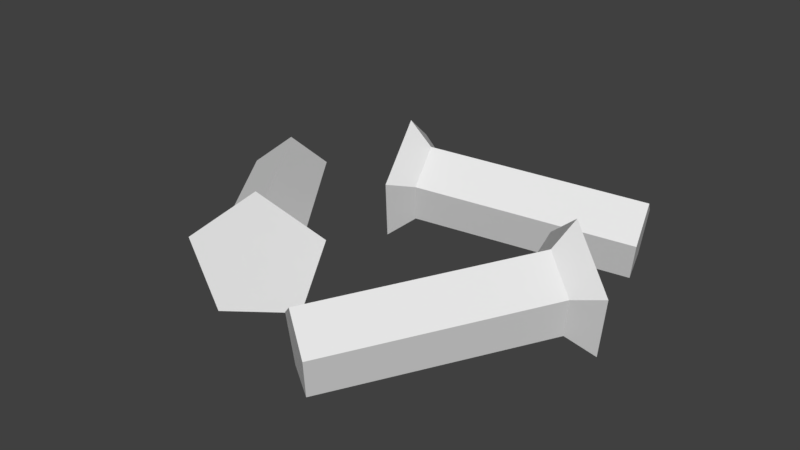 # Source: Screws.blend  (saved by Blender 2.79.0; exported with 4.5.12 LTS)
import bpy
from mathutils import Matrix  # noqa: F401  (used for matrix-valued properties, if any)

bpy.ops.wm.read_factory_settings(use_empty=True)
scene = bpy.context.scene
scene.name = 'Scene'

# ---- collections
col_collection_1 = bpy.data.collections.new('Collection 1'); scene.collection.children.link(col_collection_1)

# ---- materials (node trees are filled in below, after node groups)
mat_main = bpy.data.materials.new('Main')
mat_main.alpha_threshold = 0.0
mat_main.use_transparent_shadow = False
mat_main.roughness = 0.5

# ---- material node trees

# ---- world
world_world = bpy.data.worlds.new('World'); scene.world = world_world
world_world.color = (0.05088, 0.05088, 0.05088)
world_world.use_sun_shadow = False
world_world.sun_shadow_jitter_overblur = 0.0
world_world.cycles.sampling_method = 'MANUAL'

# ---- meshes
me_screws = bpy.data.meshes.new('Screws')
me_screws.from_pydata([(-0.1281, 0.2461, 0.2426), (-0.2137, 0.1644, 0.3207), (-0.1712, 0.02984, 0.306), (-0.05934, 0.02848, 0.2188), (-0.03269, 0.1622, 0.1796), (-0.1532, 0.1966, 0.2111), (-0.207, 0.1453, 0.2602), (-0.1803, 0.06082, 0.2509), (-0.1101, 0.05996, 0.1962), (-0.09335, 0.1439, 0.1716), (-0.121, 0.1262, 0.2536), (-0.3682, 0.01455, -0.1342), (-0.4384, 0.0154, -0.07942), (-0.4651, 0.09985, -0.0702), (-0.4113, 0.1512, -0.1192), (-0.3514, 0.09847, -0.1588), (0.3263, 0.2431, -0.01466), (0.4246, 0.1595, 0.04424), (0.3952, 0.02542, 0.00847), (0.2787, 0.02619, -0.07254), (0.2362, 0.1607, -0.08684), (0.3027, 0.1942, 0.01886), (0.3643, 0.1417, 0.05584), (0.3459, 0.0575, 0.03338), (0.2728, 0.05799, -0.01748), (0.2461, 0.1425, -0.02646), (0.3322, 0.123, -0.02427), (0.03281, 0.0187, 0.327), (0.1059, 0.01821, 0.3779), (0.1244, 0.1024, 0.4003), (0.06267, 0.1549, 0.3633), (0.006093, 0.1032, 0.318), (-0.1364, 0.2424, -0.1698), (-0.1853, 0.1654, -0.2784), (-0.1883, 0.02951, -0.238), (-0.1412, 0.02251, -0.1044), (-0.1091, 0.1541, -0.06227), (-0.09982, 0.1924, -0.1854), (-0.1305, 0.1441, -0.2535), (-0.1324, 0.05877, -0.2281), (-0.1028, 0.05438, -0.1443), (-0.08268, 0.137, -0.1178), (-0.1521, 0.1228, -0.1706), (0.2912, 0.003716, -0.2858), (0.2616, 0.008109, -0.3697), (0.2634, 0.09344, -0.3951), (0.2941, 0.1418, -0.3269), (0.3113, 0.08633, -0.2594)], [], [(4, 3, 8, 9), (2, 1, 6, 7), (0, 4, 9, 5), (3, 2, 7, 8), (1, 0, 5, 6), (3, 4, 10), (1, 2, 10), (4, 0, 10), (2, 3, 10), (0, 1, 10), (9, 8, 11, 15), (7, 6, 13, 12), (5, 9, 15, 14), (8, 7, 12, 11), (6, 5, 14, 13), (14, 15, 11, 12, 13), (20, 19, 24, 25), (18, 17, 22, 23), (16, 20, 25, 21), (19, 18, 23, 24), (17, 16, 21, 22), (19, 20, 26), (17, 18, 26), (20, 16, 26), (18, 19, 26), (16, 17, 26), (25, 24, 27, 31), (23, 22, 29, 28), (21, 25, 31, 30), (24, 23, 28, 27), (22, 21, 30, 29), (30, 31, 27, 28, 29), (36, 35, 40, 41), (34, 33, 38, 39), (32, 36, 41, 37), (35, 34, 39, 40), (33, 32, 37, 38), (35, 36, 42), (33, 34, 42), (36, 32, 42), (34, 35, 42), (32, 33, 42), (41, 40, 43, 47), (39, 38, 45, 44), (37, 41, 47, 46), (40, 39, 44, 43), (38, 37, 46, 45), (46, 47, 43, 44, 45)])
_ca = me_screws.color_attributes.new('Col', 'BYTE_COLOR', 'CORNER')
_ca.data.foreach_set('color', [0.01938, 0.01681, 0.01764, 1.0, 0.02217, 0.01938, 0.02029, 1.0, 0.01938, 0.01681, 0.01764, 1.0, 0.01938, 0.01681, 0.01764, 1.0, 0.01938, 0.01681, 0.01764, 1.0, 0.01938, 0.01681, 0.01764, 1.0, 0.01938, 0.01681, 0.01764, 1.0, 0.01938, 0.01681, 0.01764, 1.0, 0.01938, 0.01681, 0.01764, 1.0, 0.01938, 0.01681, 0.01764, 1.0, 0.01938, 0.01681, 0.01764, 1.0, 0.01938, 0.01681, 0.01764, 1.0, 0.02217, 0.01938, 0.02029, 1.0, 0.01938, 0.01681, 0.01764, 1.0, 0.01938, 0.01681, 0.01764, 1.0, 0.01938, 0.01681, 0.01764, 1.0, 0.01938, 0.01681, 0.01764, 1.0, 0.01938, 0.01681, 0.01764, 1.0, 0.01938, 0.01681, 0.01764, 1.0, 0.01938, 0.01681, 0.01764, 1.0, 0.01938, 0.01681, 0.01764, 1.0, 0.01938, 0.01681, 0.01764, 1.0, 0.305, 0.2542, 0.2623, 1.0, 0.01938, 0.01681, 0.01764, 1.0, 0.01938, 0.01681, 0.01764, 1.0, 0.305, 0.2542, 0.2623, 1.0, 0.01938, 0.01681, 0.01764, 1.0, 0.01938, 0.01681, 0.01764, 1.0, 0.305, 0.2542, 0.2623, 1.0, 0.01938, 0.01681, 0.01764, 1.0, 0.01938, 0.01681, 0.01764, 1.0, 0.305, 0.2542, 0.2623, 1.0, 0.01938, 0.01681, 0.01764, 1.0, 0.01938, 0.01681, 0.01764, 1.0, 0.305, 0.2542, 0.2623, 1.0, 0.01938, 0.01681, 0.01764, 1.0, 0.01938, 0.01681, 0.01764, 1.0, 0.01938, 0.01681, 0.01764, 1.0, 0.01938, 0.01681, 0.01764, 1.0, 0.01938, 0.01681, 0.01764, 1.0, 0.01938, 0.01681, 0.01764, 1.0, 0.01938, 0.01681, 0.01764, 1.0, 0.01938, 0.01681, 0.01764, 1.0, 0.01938, 0.01681, 0.01764, 1.0, 0.01938, 0.01681, 0.01764, 1.0, 0.01938, 0.01681, 0.01764, 1.0, 0.01938, 0.01681, 0.01764, 1.0, 0.01938, 0.01681, 0.01764, 1.0, 0.01938, 0.01681, 0.01764, 1.0, 0.0319, 0.02956, 0.03071, 1.0, 0.01938, 0.01681, 0.01764, 1.0, 0.01938, 0.01681, 0.01764, 1.0, 0.01938, 0.01681, 0.01764, 1.0, 0.01938, 0.01681, 0.01764, 1.0, 0.01938, 0.01681, 0.01764, 1.0, 0.01938, 0.01681, 0.01764, 1.0, 0.01938, 0.01681, 0.01764, 1.0, 0.01938, 0.01681, 0.01764, 1.0, 0.01938, 0.01681, 0.01764, 1.0, 0.01938, 0.01681, 0.01764, 1.0, 0.01938, 0.01681, 0.01764, 1.0, 0.02217, 0.01938, 0.02029, 1.0, 0.01938, 0.01681, 0.01764, 1.0, 0.01938, 0.01681, 0.01764, 1.0, 0.01938, 0.01681, 0.01764, 1.0, 0.01938, 0.01681, 0.01764, 1.0, 0.01938, 0.01681, 0.01764, 1.0, 0.01938, 0.01681, 0.01764, 1.0, 0.01938, 0.01681, 0.01764, 1.0, 0.01938, 0.01681, 0.01764, 1.0, 0.01938, 0.01681, 0.01764, 1.0, 0.01938, 0.01681, 0.01764, 1.0, 0.02217, 0.01938, 0.02029, 1.0, 0.01938, 0.01681, 0.01764, 1.0, 0.01938, 0.01681, 0.01764, 1.0, 0.01938, 0.01681, 0.01764, 1.0, 0.01938, 0.01681, 0.01764, 1.0, 0.01938, 0.01681, 0.01764, 1.0, 0.01938, 0.01681, 0.01764, 1.0, 0.01938, 0.01681, 0.01764, 1.0, 0.01938, 0.01681, 0.01764, 1.0, 0.01938, 0.01681, 0.01764, 1.0, 0.305, 0.2542, 0.2623, 1.0, 0.01938, 0.01681, 0.01764, 1.0, 0.01938, 0.01681, 0.01764, 1.0, 0.305, 0.2542, 0.2623, 1.0, 0.01938, 0.01681, 0.01764, 1.0, 0.01938, 0.01681, 0.01764, 1.0, 0.305, 0.2542, 0.2623, 1.0, 0.01938, 0.01681, 0.01764, 1.0, 0.01938, 0.01681, 0.01764, 1.0, 0.305, 0.2542, 0.2623, 1.0, 0.01938, 0.01681, 0.01764, 1.0, 0.01938, 0.01681, 0.01764, 1.0, 0.305, 0.2542, 0.2623, 1.0, 0.01938, 0.01681, 0.01764, 1.0, 0.01938, 0.01681, 0.01764, 1.0, 0.01938, 0.01681, 0.01764, 1.0, 0.01938, 0.01681, 0.01764, 1.0, 0.01938, 0.01681, 0.01764, 1.0, 0.01938, 0.01681, 0.01764, 1.0, 0.01938, 0.01681, 0.01764, 1.0, 0.01938, 0.01681, 0.01764, 1.0, 0.01938, 0.01681, 0.01764, 1.0, 0.01938, 0.01681, 0.01764, 1.0, 0.01938, 0.01681, 0.01764, 1.0, 0.01938, 0.01681, 0.01764, 1.0, 0.01938, 0.01681, 0.01764, 1.0, 0.01938, 0.01681, 0.01764, 1.0, 0.0319, 0.02956, 0.03071, 1.0, 0.01938, 0.01681, 0.01764, 1.0, 0.01938, 0.01681, 0.01764, 1.0, 0.01938, 0.01681, 0.01764, 1.0, 0.01938, 0.01681, 0.01764, 1.0, 0.01938, 0.01681, 0.01764, 1.0, 0.01938, 0.01681, 0.01764, 1.0, 0.01938, 0.01681, 0.01764, 1.0, 0.01938, 0.01681, 0.01764, 1.0, 0.01938, 0.01681, 0.01764, 1.0, 0.01938, 0.01681, 0.01764, 1.0, 0.01938, 0.01681, 0.01764, 1.0, 0.02217, 0.01938, 0.02029, 1.0, 0.01938, 0.01681, 0.01764, 1.0, 0.01938, 0.01681, 0.01764, 1.0, 0.01938, 0.01681, 0.01764, 1.0, 0.01938, 0.01681, 0.01764, 1.0, 0.01938, 0.01681, 0.01764, 1.0, 0.01938, 0.01681, 0.01764, 1.0, 0.01938, 0.01681, 0.01764, 1.0, 0.01938, 0.01681, 0.01764, 1.0, 0.01938, 0.01681, 0.01764, 1.0, 0.01938, 0.01681, 0.01764, 1.0, 0.02217, 0.01938, 0.02029, 1.0, 0.01938, 0.01681, 0.01764, 1.0, 0.01938, 0.01681, 0.01764, 1.0, 0.01938, 0.01681, 0.01764, 1.0, 0.01938, 0.01681, 0.01764, 1.0, 0.01938, 0.01681, 0.01764, 1.0, 0.01938, 0.01681, 0.01764, 1.0, 0.01938, 0.01681, 0.01764, 1.0, 0.01938, 0.01681, 0.01764, 1.0, 0.01938, 0.01681, 0.01764, 1.0, 0.305, 0.2542, 0.2623, 1.0, 0.01938, 0.01681, 0.01764, 1.0, 0.01938, 0.01681, 0.01764, 1.0, 0.305, 0.2542, 0.2623, 1.0, 0.01938, 0.01681, 0.01764, 1.0, 0.01938, 0.01681, 0.01764, 1.0, 0.305, 0.2542, 0.2623, 1.0, 0.01938, 0.01681, 0.01764, 1.0, 0.01938, 0.01681, 0.01764, 1.0, 0.305, 0.2542, 0.2623, 1.0, 0.01938, 0.01681, 0.01764, 1.0, 0.01938, 0.01681, 0.01764, 1.0, 0.305, 0.2542, 0.2623, 1.0, 0.01938, 0.01681, 0.01764, 1.0, 0.01938, 0.01681, 0.01764, 1.0, 0.01938, 0.01681, 0.01764, 1.0, 0.01938, 0.01681, 0.01764, 1.0, 0.01938, 0.01681, 0.01764, 1.0, 0.01938, 0.01681, 0.01764, 1.0, 0.01938, 0.01681, 0.01764, 1.0, 0.01938, 0.01681, 0.01764, 1.0, 0.01938, 0.01681, 0.01764, 1.0, 0.01938, 0.01681, 0.01764, 1.0, 0.01938, 0.01681, 0.01764, 1.0, 0.01938, 0.01681, 0.01764, 1.0, 0.01938, 0.01681, 0.01764, 1.0, 0.01938, 0.01681, 0.01764, 1.0, 0.0319, 0.02956, 0.03071, 1.0, 0.01938, 0.01681, 0.01764, 1.0, 0.01938, 0.01681, 0.01764, 1.0, 0.01938, 0.01681, 0.01764, 1.0, 0.01938, 0.01681, 0.01764, 1.0, 0.01938, 0.01681, 0.01764, 1.0, 0.01938, 0.01681, 0.01764, 1.0, 0.01938, 0.01681, 0.01764, 1.0, 0.01938, 0.01681, 0.01764, 1.0, 0.01938, 0.01681, 0.01764, 1.0, 0.01938, 0.01681, 0.01764, 1.0])
me_screws.materials.append(mat_main)
me_screws.use_remesh_preserve_volume = False
me_screws.use_remesh_preserve_attributes = False
me_screws.use_mirror_vertex_groups = False
me_screws.update()

# ---- objects
ob_screws = bpy.data.objects.new('Screws', me_screws)

# ---- transforms, parenting, visibility, modifiers, constraints
ob_screws.location = (0.0, 0.0, 0.0)
ob_screws.rotation_euler = (1.571, 2.22e-16, 2.22e-16)
ob_screws.lineart.crease_threshold = 0.0
_m = ob_screws.modifiers.new('Triangulate', 'TRIANGULATE')

# ---- collection membership
col_collection_1.objects.link(ob_screws)

# ---- scene / render settings (as saved in the file)
scene.frame_start = 1; scene.frame_end = 250; scene.frame_set(0)
scene.render.engine = 'BLENDER_EEVEE_NEXT'
scene.render.resolution_percentage = 50
scene.render.dither_intensity = 0.0
scene.cycles.use_denoising = False
scene.cycles.samples = 128
scene.cycles.sampling_pattern = 'TABULATED_SOBOL'
scene.cycles.use_adaptive_sampling = False
scene.cycles.use_light_tree = False
scene.cycles.blur_glossy = 0.0
scene.cycles.sample_clamp_indirect = 0.0
scene.view_settings.view_transform = 'Standard'
bpy.context.view_layer.update()

# ---- added for rendering (the .blend has no active camera and no usable light): camera, sun
cam_auto = bpy.data.cameras.new('AutoCamera')
cam_auto.lens = 50.0
cam_auto.sensor_width = 36.0
cam_auto.clip_end = 1000.0
ob_auto_camera = bpy.data.objects.new('AutoCamera', cam_auto)
scene.collection.objects.link(ob_auto_camera)
ob_auto_camera.location = (1.10643, -1.35464, 1.02628)
ob_auto_camera.rotation_euler = (1.09748, -7.21219e-08, 0.694738)
scene.camera = ob_auto_camera
light_auto_sun = bpy.data.lights.new('AutoSun', 'SUN')
light_auto_sun.energy = 3.0
light_auto_sun.angle = 0.0523599
ob_auto_sun = bpy.data.objects.new('AutoSun', light_auto_sun)
scene.collection.objects.link(ob_auto_sun)
ob_auto_sun.rotation_euler = (0.872665, 0.174533, 0.523599)
bpy.context.view_layer.update()
